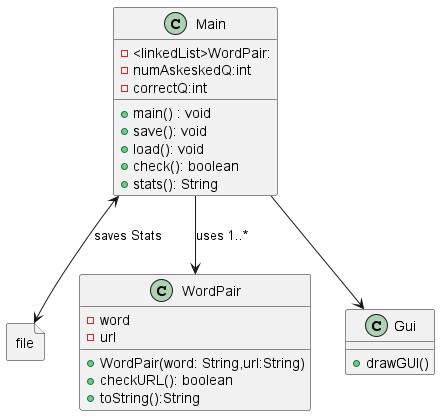

The diagram above was rendered by PlantUML. Its source (embedded in the PNG):
@startuml
'https://plantuml.com/sequence-diagram


class Main {
    -<linkedList>WordPair:
    -numAskeskedQ:int
    -correctQ:int

    + main() : void
    +save(): void
    +load(): void
    +check(): boolean
    +stats(): String
}

class WordPair {
    - word
    - url
    +WordPair(word: String,url:String)
    +checkURL(): boolean
    + toString():String


}

class Gui {
    + drawGUI()

}

file file{

}

Main --> WordPair: uses 1..*
Main --> Gui
Main <--> file: saves Stats


@enduml